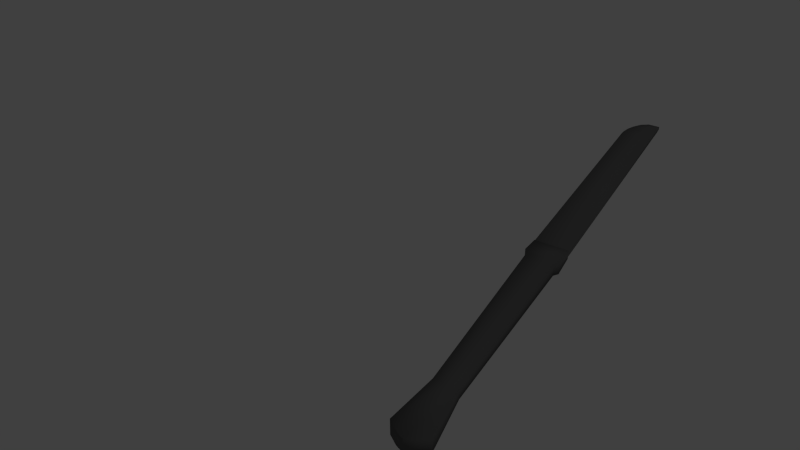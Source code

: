 # Source: Knife.blend  (saved by Blender 2.71.0; exported with 4.5.12 LTS)
import bpy
from mathutils import Matrix  # noqa: F401  (used for matrix-valued properties, if any)

bpy.ops.wm.read_factory_settings(use_empty=True)
scene = bpy.context.scene
scene.name = 'Scene'

# ---- collections
col_collection_1 = bpy.data.collections.new('Collection 1'); scene.collection.children.link(col_collection_1)

# ---- materials (node trees are filled in below, after node groups)
mat_material_001 = bpy.data.materials.new('Material.001')
mat_material_001.alpha_threshold = 0.0
mat_material_001.use_transparent_shadow = False
mat_material_001.diffuse_color = (0.1237, 0.1237, 0.1237, 1.0)
mat_material_001.roughness = 0.5
mat_material_001.specular_intensity = 1.0
mat_material_001.line_color = (0.0, 0.0, 0.0, 1.0)

# ---- material node trees

# ---- world
world_world = bpy.data.worlds.new('World'); scene.world = world_world
world_world.color = (0.05088, 0.05088, 0.05088)
world_world.use_sun_shadow = False
world_world.sun_shadow_jitter_overblur = 0.0
world_world.cycles.sampling_method = 'MANUAL'
world_world.cycles.sample_map_resolution = 256

# ---- cameras
cam_camera = bpy.data.cameras.new('Camera')
cam_camera.clip_end = 100.0
cam_camera.lens = 35.0
cam_camera.sensor_width = 32.0
cam_camera.sensor_height = 18.0
cam_camera.ortho_scale = 7.314
cam_camera.dof.focus_distance = 0.0
cam_camera.dof.aperture_fstop = 128.0

# ---- lights
light_lamp = bpy.data.lights.new('Lamp', 'POINT')
light_lamp.transmission_factor = 0.0
light_lamp.cutoff_distance = 30.0
light_lamp.energy = 100.0
light_lamp.shadow_buffer_clip_start = 1.001
light_lamp.shadow_soft_size = 0.1
light_lamp.shadow_maximum_resolution = 0.006
light_lamp.use_absolute_resolution = True
light_lamp.cycles.use_multiple_importance_sampling = False

# ---- meshes
me_cube_001 = bpy.data.meshes.new('Cube.001')
me_cube_001.from_pydata([(-0.05589, 0.3084, -0.06344), (-0.04087, 0.4413, -0.05517), (0.01588, 0.4413, -0.05517), (0.0309, 0.3084, -0.06344), (-0.05589, 0.3084, -0.02164), (-0.04087, 0.4413, -0.02784), (0.01588, 0.4413, -0.02784), (0.0309, 0.3084, -0.02164), (-0.0475, 0.8851, -0.0594), (0.02251, 0.8851, -0.0594), (-0.0475, 0.8851, -0.02568), (0.02251, 0.8851, -0.02568), (-0.05461, 0.9003, -0.06282), (0.02962, 0.9003, -0.06282), (-0.05461, 0.9003, -0.02226), (0.02962, 0.9003, -0.02226), (-0.05461, 0.9535, -0.05423), (0.02962, 0.9535, -0.05423), (-0.05461, 0.9535, -0.03085), (0.02962, 0.9535, -0.03085), (-0.05461, 0.9535, -0.0489), (0.02962, 0.9535, -0.0489), (-0.05461, 0.9535, -0.03617), (0.02962, 0.9535, -0.03617), (-0.048, 1.566, -0.0489), (0.02962, 1.566, -0.0489), (-0.048, 1.566, -0.03617), (0.02962, 1.566, -0.03617), (-0.03424, 1.604, -0.0489), (0.02962, 1.604, -0.0489), (-0.03424, 1.604, -0.03617), (0.02962, 1.604, -0.03617), (-0.01847, 1.626, -0.0489), (0.02962, 1.626, -0.0489), (-0.01847, 1.626, -0.03617), (0.02962, 1.626, -0.03617), (-0.04087, 0.4413, -0.04151), (-0.05589, 0.3084, -0.04254), (0.01588, 0.4413, -0.04151), (0.0309, 0.3084, -0.04254), (-0.0475, 0.8851, -0.04254), (0.02251, 0.8851, -0.04254), (-0.05461, 0.9003, -0.04254), (0.02962, 0.9003, -0.04254), (-0.05461, 0.9535, -0.04254), (0.02962, 0.9535, -0.04254), (-0.05894, 0.9535, -0.04254), (0.02962, 0.9535, -0.04254), (-0.05234, 1.566, -0.04254), (0.02962, 1.566, -0.04254), (-0.03857, 1.604, -0.04254), (0.02962, 1.604, -0.04254), (-0.0228, 1.626, -0.04254), (0.02962, 1.626, -0.04254), (-0.0002843, 1.643, -0.04652), (0.02978, 1.643, -0.04652), (-0.0002843, 1.643, -0.03856), (0.02978, 1.643, -0.03856), (-0.0003301, 1.643, -0.04254), (0.02966, 1.643, -0.04254), (-0.04753, 1.585, -0.04254), (-0.04319, 1.585, -0.03617), (-0.04319, 1.585, -0.0489), (-0.0125, 0.2821, -0.06344), (-0.0125, 0.4413, -0.02784), (-0.0125, 0.2821, -0.04254), (-0.0125, 0.2821, -0.02164), (0.009201, 0.2923, -0.02164), (0.009201, 0.2923, -0.06344), (0.009201, 0.2923, -0.04254), (-0.03419, 0.2923, -0.02164), (-0.03419, 0.2923, -0.06344), (-0.03419, 0.2923, -0.04254)], [], [(37, 36, 1, 0), (38, 2, 9, 41), (38, 39, 3, 2), (72, 37, 0, 71), (0, 1, 2, 3, 68, 63, 71), (7, 6, 64, 66, 67), (10, 11, 15, 14), (2, 1, 8, 9), (5, 64, 6, 11, 10), (36, 5, 10, 40), (42, 14, 18, 44), (41, 9, 13, 43), (9, 8, 12, 13), (40, 10, 14, 42), (17, 16, 20, 21), (14, 15, 19, 18), (43, 13, 17, 45), (13, 12, 16, 17), (47, 21, 25, 49), (44, 18, 22, 46), (18, 19, 23, 22), (45, 17, 21, 47), (49, 25, 29, 51), (21, 20, 24, 25), (46, 22, 26, 48), (22, 23, 27, 26), (30, 31, 35, 34), (25, 24, 62, 28, 29), (60, 61, 30, 50), (26, 27, 31, 30, 61), (53, 33, 55, 59), (51, 29, 33, 53), (29, 28, 32, 33), (50, 30, 34, 52), (4, 5, 36, 37), (6, 38, 41, 11), (6, 7, 39, 38), (70, 4, 37, 72), (1, 36, 40, 8), (12, 42, 44, 16), (11, 41, 43, 15), (8, 40, 42, 12), (15, 43, 45, 19), (23, 47, 49, 27), (16, 44, 46, 20), (19, 45, 47, 23), (27, 49, 51, 31), (20, 46, 48, 24), (62, 60, 50, 28), (33, 32, 54, 55), (31, 51, 53, 35), (28, 50, 52, 32), (58, 59, 55, 54), (56, 57, 59, 58), (35, 53, 59, 57), (34, 35, 57, 56), (52, 34, 56, 58), (32, 52, 58, 54), (24, 48, 60, 62), (48, 26, 61, 60), (66, 64, 5, 4, 70), (69, 65, 63, 68), (67, 66, 65, 69), (39, 69, 68, 3), (7, 67, 69, 39), (66, 70, 72, 65), (65, 72, 71, 63)])
me_cube_001.polygons.foreach_set('use_smooth', [True] * 67)
_uv = me_cube_001.uv_layers.new(name='UVMap')
_uv.uv.foreach_set('vector', [0.4539, 0.1562, 0.4539, 0.1562, 0.4539, 0.1562, 0.4539, 0.1562, 0.4539, 0.1562, 0.4539, 0.1562, 0.4539, 0.1562, 0.4539, 0.1562, 0.4539, 0.1562, 0.4539, 0.1562, 0.4539, 0.1562, 0.4539, 0.1562, 0.9062, 0.1203, 0.4539, 0.1562, 0.4539, 0.1562, 0.7117, 0.587, 0.4539, 0.1562, 0.4539, 0.1562, 0.4539, 0.1562, 0.4539, 0.1562, 0.4539, 0.1562, 0.2625, 0.3864, 0.7117, 0.587, 0.4539, 0.1562, 0.4539, 0.1562, 0.4539, 0.1562, 0.4539, 0.1562, 0.4539, 0.1562, 0.4539, 0.1562, 0.4539, 0.1562, 0.4539, 0.1562, 0.4539, 0.1562, 0.4539, 0.1562, 0.4539, 0.1562, 0.4539, 0.1562, 0.4539, 0.1562, 0.4539, 0.1562, 0.4539, 0.1562, 0.4539, 0.1562, 0.4539, 0.1562, 0.4539, 0.1562, 0.4539, 0.1562, 0.4539, 0.1562, 0.4539, 0.1562, 0.4539, 0.1562, 0.4539, 0.1562, 0.4539, 0.1562, 0.4539, 0.1562, 0.4539, 0.1562, 0.4539, 0.1562, 0.4539, 0.1562, 0.4539, 0.1562, 0.4539, 0.1562, 0.4539, 0.1562, 0.4539, 0.1562, 0.4539, 0.1562, 0.4539, 0.1562, 0.4539, 0.1562, 0.4539, 0.1562, 0.4539, 0.1562, 0.4539, 0.1562, 0.4539, 0.1562, 0.4539, 0.1562, 0.4539, 0.1562, 0.4539, 0.1562, 0.4539, 0.1562, 0.4539, 0.1562, 0.4539, 0.1562, 0.4539, 0.1562, 0.4539, 0.1562, 0.4539, 0.1562, 0.4539, 0.1562, 0.4539, 0.1562, 0.4539, 0.1562, 0.4539, 0.1562, 0.4539, 0.1562, 0.4539, 0.1562, 0.4539, 0.1562, 0.4539, 0.1562, 0.4539, 0.1562, 0.4539, 0.1562, 0.4539, 0.1562, 0.4539, 0.1562, 0.4539, 0.1562, 0.4539, 0.1562, 0.4539, 0.1562, 0.4539, 0.1562, 0.4539, 0.1562, 0.4539, 0.1562, 0.4539, 0.1562, 0.4539, 0.1562, 0.4539, 0.1562, 0.4539, 0.1562, 0.4539, 0.1562, 0.4539, 0.1562, 0.4539, 0.1562, 0.4539, 0.1562, 0.4539, 0.1562, 0.4539, 0.1562, 0.4539, 0.1562, 0.4539, 0.1562, 0.4539, 0.1562, 0.4539, 0.1562, 0.4539, 0.1562, 0.4539, 0.1562, 0.4539, 0.1562, 0.4539, 0.1562, 0.4539, 0.1562, 0.4539, 0.1562, 0.4539, 0.1562, 0.4539, 0.1562, 0.4539, 0.1562, 0.4539, 0.1562, 0.4539, 0.1562, 0.4539, 0.1562, 0.4539, 0.1562, 0.4539, 0.1562, 0.4539, 0.1562, 0.4539, 0.1562, 0.4539, 0.1562, 0.4539, 0.1562, 0.4539, 0.1562, 0.4539, 0.1562, 0.4539, 0.1562, 0.4539, 0.1562, 0.4539, 0.1562, 0.4539, 0.1562, 0.4539, 0.1562, 0.4539, 0.1562, 0.4539, 0.1562, 0.4539, 0.1562, 0.4539, 0.1562, 0.4539, 0.1562, 0.4539, 0.1562, 0.4539, 0.1562, 0.4539, 0.1562, 0.4539, 0.1562, 0.4539, 0.1562, 0.4539, 0.1562, 0.4539, 0.1562, 0.4539, 0.1562, 0.4539, 0.1562, 0.4539, 0.1562, 0.4539, 0.1562, 0.4539, 0.1562, 0.4539, 0.1562, 0.4539, 0.1562, 0.4539, 0.1562, 0.4539, 0.1562, 0.4539, 0.1562, 0.4539, 0.1562, 0.4539, 0.1562, 0.4539, 0.1562, 0.4539, 0.1562, 0.4539, 0.1562, 0.2182, 0.08868, 0.4539, 0.1562, 0.4539, 0.1562, 0.9062, 0.1203, 0.4539, 0.1562, 0.4539, 0.1562, 0.4539, 0.1562, 0.4539, 0.1562, 0.4539, 0.1562, 0.4539, 0.1562, 0.4539, 0.1562, 0.4539, 0.1562, 0.4539, 0.1562, 0.4539, 0.1562, 0.4539, 0.1562, 0.4539, 0.1562, 0.4539, 0.1562, 0.4539, 0.1562, 0.4539, 0.1562, 0.4539, 0.1562, 0.4539, 0.1562, 0.4539, 0.1562, 0.4539, 0.1562, 0.4539, 0.1562, 0.4539, 0.1562, 0.4539, 0.1562, 0.4539, 0.1562, 0.4539, 0.1562, 0.4539, 0.1562, 0.4539, 0.1562, 0.4539, 0.1562, 0.4539, 0.1562, 0.4539, 0.1562, 0.4539, 0.1562, 0.4539, 0.1562, 0.4539, 0.1562, 0.4539, 0.1562, 0.4539, 0.1562, 0.4539, 0.1562, 0.4539, 0.1562, 0.4539, 0.1562, 0.4539, 0.1562, 0.4539, 0.1562, 0.4539, 0.1562, 0.4539, 0.1562, 0.4539, 0.1562, 0.4539, 0.1562, 0.4539, 0.1562, 0.4539, 0.1562, 0.4539, 0.1562, 0.4539, 0.1562, 0.4539, 0.1562, 0.4539, 0.1562, 0.4539, 0.1562, 0.4539, 0.1562, 0.4539, 0.1562, 0.4539, 0.1562, 0.4539, 0.1562, 0.4539, 0.1562, 0.4539, 0.1562, 0.4539, 0.1562, 0.4539, 0.1562, 0.4539, 0.1562, 0.4539, 0.1562, 0.4539, 0.1562, 0.4539, 0.1562, 0.4539, 0.1562, 0.4539, 0.1562, 0.4539, 0.1562, 0.4539, 0.1562, 0.4539, 0.1562, 0.4539, 0.1562, 0.4539, 0.1562, 0.4539, 0.1562, 0.4539, 0.1562, 0.4539, 0.1562, 0.4539, 0.1562, 0.4539, 0.1562, 0.4539, 0.1562, 0.4539, 0.1562, 0.4539, 0.1562, 0.4539, 0.1562, 0.4539, 0.1562, 0.4539, 0.1562, 0.4539, 0.1562, 0.4539, 0.1562, 0.4539, 0.1562, 0.4539, 0.1562, 0.4539, 0.1562, 0.4539, 0.1562, 0.4539, 0.1562, 0.4539, 0.1562, 0.4539, 0.1562, 0.4539, 0.1562, 0.4539, 0.1562, 0.4539, 0.1562, 0.2182, 0.08868, 0.4539, 0.1562, 0.3353, 0.7369, 0.2625, 0.3864, 0.4539, 0.1562, 0.4539, 0.1562, 0.4539, 0.1562, 0.3353, 0.7369, 0.4539, 0.1562, 0.4539, 0.1562, 0.4539, 0.1562, 0.4539, 0.1562, 0.4539, 0.1562, 0.4539, 0.1562, 0.4539, 0.1562, 0.4539, 0.1562, 0.4539, 0.1562, 0.4539, 0.1562, 0.2182, 0.08868, 0.9062, 0.1203, 0.3353, 0.7369, 0.3353, 0.7369, 0.9062, 0.1203, 0.7117, 0.587, 0.2625, 0.3864])
me_cube_001.materials.append(mat_material_001)
me_cube_001.use_remesh_preserve_volume = False
me_cube_001.use_remesh_preserve_attributes = False
me_cube_001.use_mirror_vertex_groups = False
me_cube_001.update()

# ---- objects
ob_lamp = bpy.data.objects.new('Lamp', light_lamp)
ob_camera = bpy.data.objects.new('Camera', cam_camera)
ob_cube = bpy.data.objects.new('Cube', me_cube_001)

# ---- transforms, parenting, visibility, modifiers, constraints
ob_lamp.location = (4.076, 1.005, 5.904)
ob_lamp.rotation_euler = (0.6503, 0.05522, 1.866)
ob_lamp.lock_rotations_4d = False
ob_lamp.empty_display_type = 'ARROWS'
ob_lamp.color = (0.0, 0.0, 0.0, 0.0)
ob_lamp.lineart.crease_threshold = 0.0
ob_camera.location = (0.5229, -0.6123, 1.158)
ob_camera.rotation_euler = (0.9623, 0.01003, 0.5336)
ob_camera.scale = (1.0, 1.0, 1.0)
ob_camera.lock_rotations_4d = False
ob_camera.empty_display_type = 'ARROWS'
ob_camera.color = (0.0, 0.0, 0.0, 0.0)
ob_camera.display_type = 'WIRE'
ob_camera.lineart.crease_threshold = 0.0
ob_cube.location = (0.0, 0.0, 0.0)
ob_cube.lock_rotations_4d = False
ob_cube.empty_display_type = 'ARROWS'
ob_cube.lineart.crease_threshold = 0.0

# ---- collection membership
col_collection_1.objects.link(ob_lamp)
col_collection_1.objects.link(ob_camera)
col_collection_1.objects.link(ob_cube)

# ---- scene / render settings (as saved in the file)
scene.camera = ob_camera
scene.frame_start = 1; scene.frame_end = 250; scene.frame_set(1)
scene.render.engine = 'BLENDER_EEVEE_NEXT'
scene.render.image_settings.color_mode = 'RGB'
scene.render.image_settings.compression = 90
scene.render.resolution_percentage = 50
scene.render.dither_intensity = 0.0
scene.render.bake_margin = 2
scene.cycles.use_denoising = False
scene.cycles.samples = 10
scene.cycles.sampling_pattern = 'TABULATED_SOBOL'
scene.cycles.light_sampling_threshold = 0.0
scene.cycles.use_adaptive_sampling = False
scene.cycles.use_light_tree = False
scene.cycles.blur_glossy = 0.0
scene.cycles.volume_bounces = 1
scene.cycles.pixel_filter_type = 'GAUSSIAN'
scene.cycles.sample_clamp_indirect = 0.0
scene.view_settings.view_transform = 'Standard'
bpy.context.view_layer.update()
